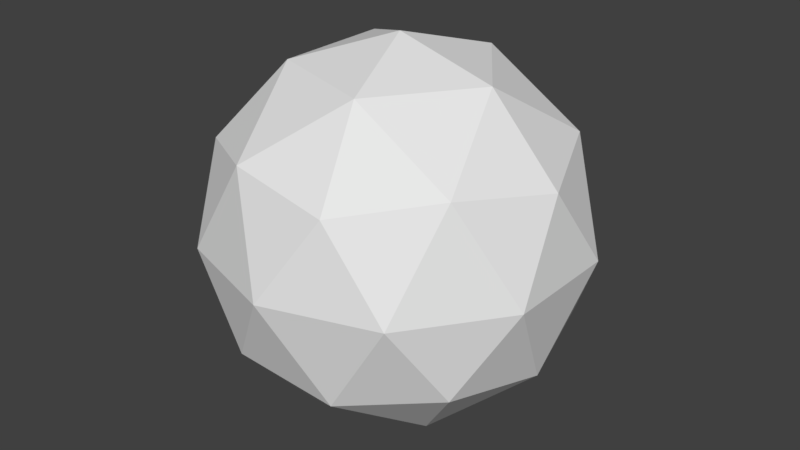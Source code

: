 # Source: bubble.blend  (saved by Blender 2.79.0; exported with 4.5.12 LTS)
import bpy
from mathutils import Matrix  # noqa: F401  (used for matrix-valued properties, if any)

bpy.ops.wm.read_factory_settings(use_empty=True)
scene = bpy.context.scene
scene.name = 'Scene'

# ---- collections
col_collection_1 = bpy.data.collections.new('Collection 1'); scene.collection.children.link(col_collection_1)

# ---- materials (node trees are filled in below, after node groups)
mat_material_001 = bpy.data.materials.new('Material.001')
mat_material_001.alpha_threshold = 0.0
mat_material_001.roughness = 0.5

# ---- material node trees
mat_material_001.use_nodes = True; mat_material_001.node_tree.nodes.clear()
_N = mat_material_001.node_tree.nodes; _L = mat_material_001.node_tree.links
n0 = _N.new('ShaderNodeOutputMaterial'); n0.name = 'Material Output'; n0.location = (300, 300)
n1 = _N.new('ShaderNodeBsdfDiffuse'); n1.name = 'Diffuse BSDF'; n1.location = (10, 300)
_L.new(n1.outputs[0], n0.inputs[0])
n0.is_active_output = True

# ---- world
world_world = bpy.data.worlds.new('World'); scene.world = world_world
world_world.color = (0.05088, 0.05088, 0.05088)
world_world.use_sun_shadow = False
world_world.sun_shadow_jitter_overblur = 0.0
world_world.cycles.sampling_method = 'MANUAL'

# ---- meshes
me_icosphere = bpy.data.meshes.new('Icosphere')
me_icosphere.from_pydata([(0.0, 0.0, -1.0), (0.7236, -0.5257, -0.4472), (-0.2764, -0.8506, -0.4472), (-0.8944, 0.0, -0.4472), (-0.2764, 0.8506, -0.4472), (0.7236, 0.5257, -0.4472), (0.2764, -0.8506, 0.4472), (-0.7236, -0.5257, 0.4472), (-0.7236, 0.5257, 0.4472), (0.2764, 0.8506, 0.4472), (0.8944, 0.0, 0.4472), (0.0, 0.0, 1.0), (-0.1625, -0.5, -0.8507), (0.4253, -0.309, -0.8507), (0.2629, -0.809, -0.5257), (0.8506, 0.0, -0.5257), (0.4253, 0.309, -0.8507), (-0.5257, 0.0, -0.8507), (-0.6882, -0.5, -0.5257), (-0.1625, 0.5, -0.8507), (-0.6882, 0.5, -0.5257), (0.2629, 0.809, -0.5257), (0.9511, -0.309, 0.0), (0.9511, 0.309, 0.0), (0.0, -1.0, 0.0), (0.5878, -0.809, 0.0), (-0.9511, -0.309, 0.0), (-0.5878, -0.809, 0.0), (-0.5878, 0.809, 0.0), (-0.9511, 0.309, 0.0), (0.5878, 0.809, 0.0), (0.0, 1.0, 0.0), (0.6882, -0.5, 0.5257), (-0.2629, -0.809, 0.5257), (-0.8506, 0.0, 0.5257), (-0.2629, 0.809, 0.5257), (0.6882, 0.5, 0.5257), (0.1625, -0.5, 0.8507), (0.5257, 0.0, 0.8507), (-0.4253, -0.309, 0.8507), (-0.4253, 0.309, 0.8507), (0.1625, 0.5, 0.8507)], [], [(0, 13, 12), (1, 13, 15), (0, 12, 17), (0, 17, 19), (0, 19, 16), (1, 15, 22), (2, 14, 24), (3, 18, 26), (4, 20, 28), (5, 21, 30), (1, 22, 25), (2, 24, 27), (3, 26, 29), (4, 28, 31), (5, 30, 23), (6, 32, 37), (7, 33, 39), (8, 34, 40), (9, 35, 41), (10, 36, 38), (38, 41, 11), (38, 36, 41), (36, 9, 41), (41, 40, 11), (41, 35, 40), (35, 8, 40), (40, 39, 11), (40, 34, 39), (34, 7, 39), (39, 37, 11), (39, 33, 37), (33, 6, 37), (37, 38, 11), (37, 32, 38), (32, 10, 38), (23, 36, 10), (23, 30, 36), (30, 9, 36), (31, 35, 9), (31, 28, 35), (28, 8, 35), (29, 34, 8), (29, 26, 34), (26, 7, 34), (27, 33, 7), (27, 24, 33), (24, 6, 33), (25, 32, 6), (25, 22, 32), (22, 10, 32), (30, 31, 9), (30, 21, 31), (21, 4, 31), (28, 29, 8), (28, 20, 29), (20, 3, 29), (26, 27, 7), (26, 18, 27), (18, 2, 27), (24, 25, 6), (24, 14, 25), (14, 1, 25), (22, 23, 10), (22, 15, 23), (15, 5, 23), (16, 21, 5), (16, 19, 21), (19, 4, 21), (19, 20, 4), (19, 17, 20), (17, 3, 20), (17, 18, 3), (17, 12, 18), (12, 2, 18), (15, 16, 5), (15, 13, 16), (13, 0, 16), (12, 14, 2), (12, 13, 14), (13, 1, 14)])
_uv = me_icosphere.uv_layers.new(name='UVMap')
_uv.uv.foreach_set('vector', [0.6128, 0.08843, 0.6997, 0.2681, 0.5196, 0.2562, 0.7313, 0.4284, 0.6997, 0.2681, 0.9122, 0.3467, 0.6128, 0.08843, 0.5196, 0.2562, 0.3807, 0.08843, 0.2545, 0.1116, 0.4783, 0.04626, 0.3928, 0.2581, 0.2545, 0.1116, 0.3928, 0.2581, 0.176, 0.3313, 0.7313, 0.4284, 0.9122, 0.3467, 0.835, 0.598, 0.4681, 0.3832, 0.5921, 0.3961, 0.4996, 0.4969, 0.187, 0.2164, 0.3569, 0.3043, 0.216, 0.4118, 0.4941, 0.3753, 0.5844, 0.249, 0.6293, 0.4227, 0.2404, 0.5226, 0.3652, 0.4328, 0.3741, 0.591, 0.7313, 0.4284, 0.835, 0.598, 0.6343, 0.5383, 0.4681, 0.3832, 0.4996, 0.4969, 0.3713, 0.4577, 0.187, 0.2164, 0.216, 0.4118, -0.0002646, 0.3529, 0.4941, 0.3753, 0.6293, 0.4227, 0.499, 0.5086, 0.2404, 0.5226, 0.3741, 0.591, 0.2306, 0.6909, 0.528, 0.6131, 0.6388, 0.7053, 0.4647, 0.7374, 0.278, 0.5526, 0.4053, 0.593, 0.2884, 0.7063, 0.7702, 0.5041, 0.9781, 0.5015, 0.813, 0.7076, 0.5006, 0.6402, 0.632, 0.5892, 0.5919, 0.7619, 0.265, 0.8906, 0.4073, 0.755, 0.4865, 0.9636, 0.4865, 0.9636, 0.5919, 0.7619, 0.7157, 0.9198, 0.4865, 0.9636, 0.4073, 0.755, 0.5919, 0.7619, 0.4073, 0.755, 0.5006, 0.6402, 0.5919, 0.7619, 0.5919, 0.7619, 0.813, 0.7076, 0.7157, 0.9198, 0.5919, 0.7619, 0.632, 0.5892, 0.813, 0.7076, 0.632, 0.5892, 0.7702, 0.5041, 0.813, 0.7076, 0.1232, 0.8583, 0.2884, 0.7063, 0.3522, 0.8935, 0.1232, 0.8583, 0.09154, 0.5983, 0.2884, 0.7063, 0.09154, 0.5983, 0.278, 0.5526, 0.2884, 0.7063, 0.2884, 0.7063, 0.4647, 0.7374, 0.3522, 0.8935, 0.2884, 0.7063, 0.4053, 0.593, 0.4647, 0.7374, 0.4053, 0.593, 0.528, 0.6131, 0.4647, 0.7374, 0.4647, 0.7374, 0.5824, 0.9214, 0.3522, 0.8935, 0.4647, 0.7374, 0.6388, 0.7053, 0.5824, 0.9214, 0.6388, 0.7053, 0.794, 0.8265, 0.5824, 0.9214, 0.2306, 0.6909, 0.4073, 0.755, 0.265, 0.8906, 0.2306, 0.6909, 0.3741, 0.591, 0.4073, 0.755, 0.3741, 0.591, 0.5006, 0.6402, 0.4073, 0.755, 0.499, 0.5086, 0.632, 0.5892, 0.5006, 0.6402, 0.499, 0.5086, 0.6293, 0.4227, 0.632, 0.5892, 0.6293, 0.4227, 0.7702, 0.5041, 0.632, 0.5892, 0.8077, 0.2996, 0.9781, 0.5015, 0.7702, 0.5041, -0.0002646, 0.3529, 0.216, 0.4118, 0.09154, 0.5983, 0.216, 0.4118, 0.278, 0.5526, 0.09154, 0.5983, 0.3713, 0.4577, 0.4053, 0.593, 0.278, 0.5526, 0.3713, 0.4577, 0.4996, 0.4969, 0.4053, 0.593, 0.4996, 0.4969, 0.528, 0.6131, 0.4053, 0.593, 0.6343, 0.5383, 0.6388, 0.7053, 0.528, 0.6131, 0.6343, 0.5383, 0.835, 0.598, 0.6388, 0.7053, 0.835, 0.598, 0.794, 0.8265, 0.6388, 0.7053, 0.3741, 0.591, 0.499, 0.5086, 0.5006, 0.6402, 0.3741, 0.591, 0.3652, 0.4328, 0.499, 0.5086, 0.3652, 0.4328, 0.4941, 0.3753, 0.499, 0.5086, 0.6293, 0.4227, 0.8077, 0.2996, 0.7702, 0.5041, 0.6293, 0.4227, 0.5844, 0.249, 0.8077, 0.2996, 0.5844, 0.249, 0.7074, 0.08905, 0.8077, 0.2996, 0.216, 0.4118, 0.3713, 0.4577, 0.278, 0.5526, 0.216, 0.4118, 0.3569, 0.3043, 0.3713, 0.4577, 0.3569, 0.3043, 0.4681, 0.3832, 0.3713, 0.4577, 0.4996, 0.4969, 0.6343, 0.5383, 0.528, 0.6131, 0.4996, 0.4969, 0.5921, 0.3961, 0.6343, 0.5383, 0.5921, 0.3961, 0.7313, 0.4284, 0.6343, 0.5383, 0.0421, 0.8226, 0.2306, 0.6909, 0.265, 0.8906, 0.0421, 0.8226, 0.0421, 0.5592, 0.2306, 0.6909, 0.0421, 0.5592, 0.2404, 0.5226, 0.2306, 0.6909, 0.176, 0.3313, 0.3652, 0.4328, 0.2404, 0.5226, 0.176, 0.3313, 0.3928, 0.2581, 0.3652, 0.4328, 0.3928, 0.2581, 0.4941, 0.3753, 0.3652, 0.4328, 0.3928, 0.2581, 0.5844, 0.249, 0.4941, 0.3753, 0.3928, 0.2581, 0.4783, 0.04626, 0.5844, 0.249, 0.4783, 0.04626, 0.7074, 0.08905, 0.5844, 0.249, 0.3807, 0.08843, 0.3569, 0.3043, 0.187, 0.2164, 0.3807, 0.08843, 0.5196, 0.2562, 0.3569, 0.3043, 0.5196, 0.2562, 0.4681, 0.3832, 0.3569, 0.3043, 0.0421, 0.5592, 0.176, 0.3313, 0.2404, 0.5226, 0.9122, 0.3467, 0.6997, 0.2681, 0.8444, 0.09377, 0.6997, 0.2681, 0.6128, 0.08843, 0.8444, 0.09377, 0.5196, 0.2562, 0.5921, 0.3961, 0.4681, 0.3832, 0.5196, 0.2562, 0.6997, 0.2681, 0.5921, 0.3961, 0.6997, 0.2681, 0.7313, 0.4284, 0.5921, 0.3961])
me_icosphere.materials.append(mat_material_001)
me_icosphere.use_remesh_preserve_volume = False
me_icosphere.use_remesh_preserve_attributes = False
me_icosphere.use_mirror_vertex_groups = False
me_icosphere.update()

# ---- objects
ob_icosphere = bpy.data.objects.new('Icosphere', me_icosphere)

# ---- transforms, parenting, visibility, modifiers, constraints
ob_icosphere.location = (0.0, 0.0, 0.0)
ob_icosphere.lineart.crease_threshold = 0.0

# ---- collection membership
col_collection_1.objects.link(ob_icosphere)

# ---- scene / render settings (as saved in the file)
scene.frame_start = 1; scene.frame_end = 250; scene.frame_set(1)
scene.render.engine = 'CYCLES'
scene.render.resolution_percentage = 50
scene.render.dither_intensity = 0.0
scene.cycles.use_denoising = False
scene.cycles.samples = 128
scene.cycles.sampling_pattern = 'TABULATED_SOBOL'
scene.cycles.use_adaptive_sampling = False
scene.cycles.use_light_tree = False
scene.cycles.blur_glossy = 0.0
scene.cycles.sample_clamp_indirect = 0.0
scene.view_settings.view_transform = 'Standard'
bpy.context.view_layer.update()

# ---- added for rendering (the .blend has no active camera and no usable light): camera, sun
cam_auto = bpy.data.cameras.new('AutoCamera')
cam_auto.lens = 50.0
cam_auto.sensor_width = 36.0
cam_auto.clip_end = 1000.0
ob_auto_camera = bpy.data.objects.new('AutoCamera', cam_auto)
scene.collection.objects.link(ob_auto_camera)
ob_auto_camera.location = (3.15365, -3.78438, 2.52292)
ob_auto_camera.rotation_euler = (1.09748, -7.21219e-08, 0.694738)
scene.camera = ob_auto_camera
light_auto_sun = bpy.data.lights.new('AutoSun', 'SUN')
light_auto_sun.energy = 3.0
light_auto_sun.angle = 0.0523599
ob_auto_sun = bpy.data.objects.new('AutoSun', light_auto_sun)
scene.collection.objects.link(ob_auto_sun)
ob_auto_sun.rotation_euler = (0.872665, 0.174533, 0.523599)
bpy.context.view_layer.update()
